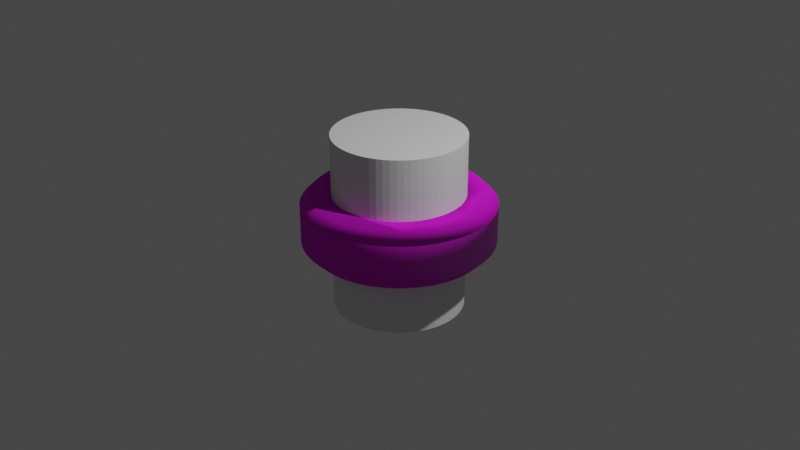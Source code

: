 # Source: wheel1.blend  (saved by Blender 2.93.21; exported with 4.5.12 LTS)
import bpy
from mathutils import Matrix  # noqa: F401  (used for matrix-valued properties, if any)

bpy.ops.wm.read_factory_settings(use_empty=True)
scene = bpy.context.scene
scene.name = 'Scene'

# ---- collections
col_collection = bpy.data.collections.new('Collection'); scene.collection.children.link(col_collection)

# ---- images (referenced by path relative to the original .blend; pixels are not part of the script)
import os
ASSET_DIR = os.environ.get("B2B_ASSET_DIR", "")  # directory of the original .blend (textures are referenced by path, not embedded)
HERE = os.path.dirname(os.path.abspath(__file__))  # packed textures are extracted next to this script under _unpacked/

def load_image(name, relpath, width, height, colorspace="sRGB"):
    """Load a texture the original file referenced (path relative to the .blend, or extracted next to this script)."""
    p = next((c for c in (os.path.join(HERE, relpath), os.path.join(ASSET_DIR, relpath)) if relpath and os.path.exists(c)), "")
    if p:
        img = bpy.data.images.load(p, check_existing=True)
        img.name = name
    else:  # same state as the original file: an image datablock whose file is absent (Cycles renders it pink)
        img = bpy.data.images.new(name, width, height)
        img.source = "FILE"
        img.filepath = "//" + (relpath or name)
    img.colorspace_settings.name = colorspace
    return img
img_wheel1_tire_png = load_image('wheel1_tire.png', 'wheel1_tire.png', 1024, 1024, 'sRGB')
img_wheel1_tire_n_png = load_image('wheel1_tire_n.png', 'wheel1_tire_n.png', 1024, 1024, 'sRGB')
img_bolts_n_png = load_image('bolts_n.png', 'bolts_n.png', 1024, 1024, 'sRGB')

# ---- materials (node trees are filled in below, after node groups)
mat_material_001 = bpy.data.materials.new('Material.001')
mat_material_001.use_transparent_shadow = False
mat_material_002 = bpy.data.materials.new('Material.002')
mat_material_002.use_transparent_shadow = False
mat_material_003 = bpy.data.materials.new('Material.003')
mat_material_003.use_transparent_shadow = False

# ---- material node trees
mat_material_001.use_nodes = True; mat_material_001.node_tree.nodes.clear()
_N = mat_material_001.node_tree.nodes; _L = mat_material_001.node_tree.links
n0 = _N.new('ShaderNodeBsdfPrincipled'); n0.name = 'Principled BSDF'; n0.location = (10, 300)
n0.distribution = 'GGX'
n0.subsurface_method = 'BURLEY'
n0.inputs[2].default_value = 0.8916
n0.inputs[3].default_value = 1.45
n0.inputs[27].default_value = (0.0, 0.0, 0.0, 1.0)
n0.inputs[28].default_value = 1.0
n1 = _N.new('ShaderNodeOutputMaterial'); n1.name = 'Material Output'; n1.location = (300, 300)
n2 = _N.new('ShaderNodeTexImage'); n2.name = 'Image Texture'; n2.location = (-280, 280)
n2.image = img_wheel1_tire_png
n3 = _N.new('ShaderNodeNormalMap'); n3.name = 'Normal Map'; n3.location = (-190, -120)
n4 = _N.new('ShaderNodeTexImage'); n4.name = 'Image Texture.001'; n4.location = (-480, -160)
n4.image = img_wheel1_tire_n_png
_L.new(n0.outputs[0], n1.inputs[0])
_L.new(n2.outputs[0], n0.inputs[0])
_L.new(n3.outputs[0], n0.inputs[5])
_L.new(n4.outputs[0], n3.inputs[1])
n1.is_active_output = True
mat_material_002.use_nodes = True; mat_material_002.node_tree.nodes.clear()
_N = mat_material_002.node_tree.nodes; _L = mat_material_002.node_tree.links
n0 = _N.new('ShaderNodeBsdfPrincipled'); n0.name = 'Principled BSDF'; n0.location = (10, 300)
n0.distribution = 'GGX'
n0.subsurface_method = 'BURLEY'
n0.inputs[0].default_value = (1.0, 1.0, 1.0, 1.0)
n0.inputs[1].default_value = 1.0
n0.inputs[3].default_value = 1.45
n0.inputs[27].default_value = (0.0, 0.0, 0.0, 1.0)
n0.inputs[28].default_value = 1.0
n1 = _N.new('ShaderNodeOutputMaterial'); n1.name = 'Material Output'; n1.location = (300, 300)
n2 = _N.new('ShaderNodeNormalMap'); n2.name = 'Normal Map'; n2.location = (-190, -120)
n3 = _N.new('ShaderNodeTexImage'); n3.name = 'Image Texture'; n3.location = (-480, -160)
n3.image = img_bolts_n_png
_L.new(n0.outputs[0], n1.inputs[0])
_L.new(n2.outputs[0], n0.inputs[5])
_L.new(n3.outputs[0], n2.inputs[1])
n1.is_active_output = True
mat_material_003.use_nodes = True; mat_material_003.node_tree.nodes.clear()
_N = mat_material_003.node_tree.nodes; _L = mat_material_003.node_tree.links
n0 = _N.new('ShaderNodeBsdfPrincipled'); n0.name = 'Principled BSDF'; n0.location = (10, 300)
n0.distribution = 'GGX'
n0.subsurface_method = 'BURLEY'
n0.inputs[0].default_value = (1.0, 1.0, 1.0, 1.0)
n0.inputs[1].default_value = 1.0
n0.inputs[2].default_value = 0.4015
n0.inputs[3].default_value = 1.45
n0.inputs[27].default_value = (0.0, 0.0, 0.0, 1.0)
n0.inputs[28].default_value = 1.0
n1 = _N.new('ShaderNodeOutputMaterial'); n1.name = 'Material Output'; n1.location = (300, 300)
n2 = _N.new('ShaderNodeNormalMap'); n2.name = 'Normal Map'; n2.location = (-190, -120)
n3 = _N.new('ShaderNodeTexImage'); n3.name = 'Image Texture'; n3.location = (-480, -160)
n3.image = img_bolts_n_png
_L.new(n0.outputs[0], n1.inputs[0])
_L.new(n2.outputs[0], n0.inputs[5])
_L.new(n3.outputs[0], n2.inputs[1])
n1.is_active_output = True

# ---- world
world_world = bpy.data.worlds.new('World'); scene.world = world_world
world_world.use_nodes = True; world_world.node_tree.nodes.clear()
_N = world_world.node_tree.nodes; _L = world_world.node_tree.links
n0 = _N.new('ShaderNodeOutputWorld'); n0.name = 'World Output'; n0.location = (300, 300)
n1 = _N.new('ShaderNodeBackground'); n1.name = 'Background'; n1.location = (10, 300)
n1.inputs[0].default_value = (0.05088, 0.05088, 0.05088, 1.0)
_L.new(n1.outputs[0], n0.inputs[0])
n0.is_active_output = True
world_world.color = (0.05088, 0.05088, 0.05088)
world_world.use_sun_shadow = False
world_world.sun_shadow_jitter_overblur = 0.0

# ---- cameras
cam_camera = bpy.data.cameras.new('Camera')
cam_camera.clip_end = 100.0
cam_camera.ortho_scale = 7.314

# ---- lights
light_light = bpy.data.lights.new('Light', 'POINT')
light_light.transmission_factor = 0.0
light_light.energy = 1000.0
light_light.shadow_soft_size = 0.1
light_light.shadow_maximum_resolution = 0.006
light_light.use_absolute_resolution = True

# ---- meshes
me_cylinder = bpy.data.meshes.new('Cylinder')
me_cylinder.from_pydata([(0.0, 1.0, -0.3), (0.0, 1.0, 0.3), (0.09802, 0.9952, -0.3), (0.09802, 0.9952, 0.3), (0.1951, 0.9808, -0.3), (0.1951, 0.9808, 0.3), (0.2903, 0.9569, -0.3), (0.2903, 0.9569, 0.3), (0.3827, 0.9239, -0.3), (0.3827, 0.9239, 0.3), (0.4714, 0.8819, -0.3), (0.4714, 0.8819, 0.3), (0.5556, 0.8315, -0.3), (0.5556, 0.8315, 0.3), (0.6344, 0.773, -0.3), (0.6344, 0.773, 0.3), (0.7071, 0.7071, -0.3), (0.7071, 0.7071, 0.3), (0.773, 0.6344, -0.3), (0.773, 0.6344, 0.3), (0.8315, 0.5556, -0.3), (0.8315, 0.5556, 0.3), (0.8819, 0.4714, -0.3), (0.8819, 0.4714, 0.3), (0.9239, 0.3827, -0.3), (0.9239, 0.3827, 0.3), (0.9569, 0.2903, -0.3), (0.9569, 0.2903, 0.3), (0.9808, 0.1951, -0.3), (0.9808, 0.1951, 0.3), (0.9952, 0.09802, -0.3), (0.9952, 0.09802, 0.3), (1.0, -4.371e-08, -0.3), (1.0, -4.371e-08, 0.3), (0.9952, -0.09802, -0.3), (0.9952, -0.09802, 0.3), (0.9808, -0.1951, -0.3), (0.9808, -0.1951, 0.3), (0.9569, -0.2903, -0.3), (0.9569, -0.2903, 0.3), (0.9239, -0.3827, -0.3), (0.9239, -0.3827, 0.3), (0.8819, -0.4714, -0.3), (0.8819, -0.4714, 0.3), (0.8315, -0.5556, -0.3), (0.8315, -0.5556, 0.3), (0.773, -0.6344, -0.3), (0.773, -0.6344, 0.3), (0.7071, -0.7071, -0.3), (0.7071, -0.7071, 0.3), (0.6344, -0.773, -0.3), (0.6344, -0.773, 0.3), (0.5556, -0.8315, -0.3), (0.5556, -0.8315, 0.3), (0.4714, -0.8819, -0.3), (0.4714, -0.8819, 0.3), (0.3827, -0.9239, -0.3), (0.3827, -0.9239, 0.3), (0.2903, -0.9569, -0.3), (0.2903, -0.9569, 0.3), (0.1951, -0.9808, -0.3), (0.1951, -0.9808, 0.3), (0.09802, -0.9952, -0.3), (0.09802, -0.9952, 0.3), (-8.742e-08, -1.0, -0.3), (-8.742e-08, -1.0, 0.3), (-0.09802, -0.9952, -0.3), (-0.09802, -0.9952, 0.3), (-0.1951, -0.9808, -0.3), (-0.1951, -0.9808, 0.3), (-0.2903, -0.9569, -0.3), (-0.2903, -0.9569, 0.3), (-0.3827, -0.9239, -0.3), (-0.3827, -0.9239, 0.3), (-0.4714, -0.8819, -0.3), (-0.4714, -0.8819, 0.3), (-0.5556, -0.8315, -0.3), (-0.5556, -0.8315, 0.3), (-0.6344, -0.773, -0.3), (-0.6344, -0.773, 0.3), (-0.7071, -0.7071, -0.3), (-0.7071, -0.7071, 0.3), (-0.773, -0.6344, -0.3), (-0.773, -0.6344, 0.3), (-0.8315, -0.5556, -0.3), (-0.8315, -0.5556, 0.3), (-0.8819, -0.4714, -0.3), (-0.8819, -0.4714, 0.3), (-0.9239, -0.3827, -0.3), (-0.9239, -0.3827, 0.3), (-0.9569, -0.2903, -0.3), (-0.9569, -0.2903, 0.3), (-0.9808, -0.1951, -0.3), (-0.9808, -0.1951, 0.3), (-0.9952, -0.09802, -0.3), (-0.9952, -0.09802, 0.3), (-1.0, 1.192e-08, -0.3), (-1.0, 1.192e-08, 0.3), (-0.9952, 0.09802, -0.3), (-0.9952, 0.09802, 0.3), (-0.9808, 0.1951, -0.3), (-0.9808, 0.1951, 0.3), (-0.9569, 0.2903, -0.3), (-0.9569, 0.2903, 0.3), (-0.9239, 0.3827, -0.3), (-0.9239, 0.3827, 0.3), (-0.8819, 0.4714, -0.3), (-0.8819, 0.4714, 0.3), (-0.8315, 0.5556, -0.3), (-0.8315, 0.5556, 0.3), (-0.773, 0.6344, -0.3), (-0.773, 0.6344, 0.3), (-0.7071, 0.7071, -0.3), (-0.7071, 0.7071, 0.3), (-0.6344, 0.773, -0.3), (-0.6344, 0.773, 0.3), (-0.5556, 0.8315, -0.3), (-0.5556, 0.8315, 0.3), (-0.4714, 0.8819, -0.3), (-0.4714, 0.8819, 0.3), (-0.3827, 0.9239, -0.3), (-0.3827, 0.9239, 0.3), (-0.2903, 0.9569, -0.3), (-0.2903, 0.9569, 0.3), (-0.1951, 0.9808, -0.3), (-0.1951, 0.9808, 0.3), (-0.09802, 0.9952, -0.3), (-0.09802, 0.9952, 0.3)], [], [(0, 1, 3, 2), (2, 3, 5, 4), (4, 5, 7, 6), (6, 7, 9, 8), (8, 9, 11, 10), (10, 11, 13, 12), (12, 13, 15, 14), (14, 15, 17, 16), (16, 17, 19, 18), (18, 19, 21, 20), (20, 21, 23, 22), (22, 23, 25, 24), (24, 25, 27, 26), (26, 27, 29, 28), (28, 29, 31, 30), (30, 31, 33, 32), (32, 33, 35, 34), (34, 35, 37, 36), (36, 37, 39, 38), (38, 39, 41, 40), (40, 41, 43, 42), (42, 43, 45, 44), (44, 45, 47, 46), (46, 47, 49, 48), (48, 49, 51, 50), (50, 51, 53, 52), (52, 53, 55, 54), (54, 55, 57, 56), (56, 57, 59, 58), (58, 59, 61, 60), (60, 61, 63, 62), (62, 63, 65, 64), (64, 65, 67, 66), (66, 67, 69, 68), (68, 69, 71, 70), (70, 71, 73, 72), (72, 73, 75, 74), (74, 75, 77, 76), (76, 77, 79, 78), (78, 79, 81, 80), (80, 81, 83, 82), (82, 83, 85, 84), (84, 85, 87, 86), (86, 87, 89, 88), (88, 89, 91, 90), (90, 91, 93, 92), (92, 93, 95, 94), (94, 95, 97, 96), (96, 97, 99, 98), (98, 99, 101, 100), (100, 101, 103, 102), (102, 103, 105, 104), (104, 105, 107, 106), (106, 107, 109, 108), (108, 109, 111, 110), (110, 111, 113, 112), (112, 113, 115, 114), (114, 115, 117, 116), (116, 117, 119, 118), (118, 119, 121, 120), (120, 121, 123, 122), (122, 123, 125, 124), (3, 1, 127, 125, 123, 121, 119, 117, 115, 113, 111, 109, 107, 105, 103, 101, 99, 97, 95, 93, 91, 89, 87, 85, 83, 81, 79, 77, 75, 73, 71, 69, 67, 65, 63, 61, 59, 57, 55, 53, 51, 49, 47, 45, 43, 41, 39, 37, 35, 33, 31, 29, 27, 25, 23, 21, 19, 17, 15, 13, 11, 9, 7, 5), (124, 125, 127, 126), (126, 127, 1, 0), (0, 2, 4, 6, 8, 10, 12, 14, 16, 18, 20, 22, 24, 26, 28, 30, 32, 34, 36, 38, 40, 42, 44, 46, 48, 50, 52, 54, 56, 58, 60, 62, 64, 66, 68, 70, 72, 74, 76, 78, 80, 82, 84, 86, 88, 90, 92, 94, 96, 98, 100, 102, 104, 106, 108, 110, 112, 114, 116, 118, 120, 122, 124, 126)])
me_cylinder.polygons.foreach_set('use_smooth', [True] * 66)
_uv = me_cylinder.uv_layers.new(name='UVMap')
_uv.uv.foreach_set('vector', [1.0, 0.5, 1.0, 1.0, 0.9844, 1.0, 0.9844, 0.5, 0.9844, 0.5, 0.9844, 1.0, 0.9688, 1.0, 0.9688, 0.5, 0.9688, 0.5, 0.9688, 1.0, 0.9531, 1.0, 0.9531, 0.5, 0.9531, 0.5, 0.9531, 1.0, 0.9375, 1.0, 0.9375, 0.5, 0.9375, 0.5, 0.9375, 1.0, 0.9219, 1.0, 0.9219, 0.5, 0.9219, 0.5, 0.9219, 1.0, 0.9062, 1.0, 0.9062, 0.5, 0.9062, 0.5, 0.9062, 1.0, 0.8906, 1.0, 0.8906, 0.5, 0.8906, 0.5, 0.8906, 1.0, 0.875, 1.0, 0.875, 0.5, 0.875, 0.5, 0.875, 1.0, 0.8594, 1.0, 0.8594, 0.5, 0.8594, 0.5, 0.8594, 1.0, 0.8438, 1.0, 0.8438, 0.5, 0.8438, 0.5, 0.8438, 1.0, 0.8281, 1.0, 0.8281, 0.5, 0.8281, 0.5, 0.8281, 1.0, 0.8125, 1.0, 0.8125, 0.5, 0.8125, 0.5, 0.8125, 1.0, 0.7969, 1.0, 0.7969, 0.5, 0.7969, 0.5, 0.7969, 1.0, 0.7812, 1.0, 0.7812, 0.5, 0.7812, 0.5, 0.7812, 1.0, 0.7656, 1.0, 0.7656, 0.5, 0.7656, 0.5, 0.7656, 1.0, 0.75, 1.0, 0.75, 0.5, 0.75, 0.5, 0.75, 1.0, 0.7344, 1.0, 0.7344, 0.5, 0.7344, 0.5, 0.7344, 1.0, 0.7188, 1.0, 0.7188, 0.5, 0.7188, 0.5, 0.7188, 1.0, 0.7031, 1.0, 0.7031, 0.5, 0.7031, 0.5, 0.7031, 1.0, 0.6875, 1.0, 0.6875, 0.5, 0.6875, 0.5, 0.6875, 1.0, 0.6719, 1.0, 0.6719, 0.5, 0.6719, 0.5, 0.6719, 1.0, 0.6562, 1.0, 0.6562, 0.5, 0.6562, 0.5, 0.6562, 1.0, 0.6406, 1.0, 0.6406, 0.5, 0.6406, 0.5, 0.6406, 1.0, 0.625, 1.0, 0.625, 0.5, 0.625, 0.5, 0.625, 1.0, 0.6094, 1.0, 0.6094, 0.5, 0.6094, 0.5, 0.6094, 1.0, 0.5938, 1.0, 0.5938, 0.5, 0.5938, 0.5, 0.5938, 1.0, 0.5781, 1.0, 0.5781, 0.5, 0.5781, 0.5, 0.5781, 1.0, 0.5625, 1.0, 0.5625, 0.5, 0.5625, 0.5, 0.5625, 1.0, 0.5469, 1.0, 0.5469, 0.5, 0.5469, 0.5, 0.5469, 1.0, 0.5312, 1.0, 0.5312, 0.5, 0.5312, 0.5, 0.5312, 1.0, 0.5156, 1.0, 0.5156, 0.5, 0.5156, 0.5, 0.5156, 1.0, 0.5, 1.0, 0.5, 0.5, 0.5, 0.5, 0.5, 1.0, 0.4844, 1.0, 0.4844, 0.5, 0.4844, 0.5, 0.4844, 1.0, 0.4688, 1.0, 0.4688, 0.5, 0.4688, 0.5, 0.4688, 1.0, 0.4531, 1.0, 0.4531, 0.5, 0.4531, 0.5, 0.4531, 1.0, 0.4375, 1.0, 0.4375, 0.5, 0.4375, 0.5, 0.4375, 1.0, 0.4219, 1.0, 0.4219, 0.5, 0.4219, 0.5, 0.4219, 1.0, 0.4062, 1.0, 0.4062, 0.5, 0.4062, 0.5, 0.4062, 1.0, 0.3906, 1.0, 0.3906, 0.5, 0.3906, 0.5, 0.3906, 1.0, 0.375, 1.0, 0.375, 0.5, 0.375, 0.5, 0.375, 1.0, 0.3594, 1.0, 0.3594, 0.5, 0.3594, 0.5, 0.3594, 1.0, 0.3438, 1.0, 0.3438, 0.5, 0.3438, 0.5, 0.3438, 1.0, 0.3281, 1.0, 0.3281, 0.5, 0.3281, 0.5, 0.3281, 1.0, 0.3125, 1.0, 0.3125, 0.5, 0.3125, 0.5, 0.3125, 1.0, 0.2969, 1.0, 0.2969, 0.5, 0.2969, 0.5, 0.2969, 1.0, 0.2812, 1.0, 0.2812, 0.5, 0.2812, 0.5, 0.2812, 1.0, 0.2656, 1.0, 0.2656, 0.5, 0.2656, 0.5, 0.2656, 1.0, 0.25, 1.0, 0.25, 0.5, 0.25, 0.5, 0.25, 1.0, 0.2344, 1.0, 0.2344, 0.5, 0.2344, 0.5, 0.2344, 1.0, 0.2188, 1.0, 0.2188, 0.5, 0.2188, 0.5, 0.2188, 1.0, 0.2031, 1.0, 0.2031, 0.5, 0.2031, 0.5, 0.2031, 1.0, 0.1875, 1.0, 0.1875, 0.5, 0.1875, 0.5, 0.1875, 1.0, 0.1719, 1.0, 0.1719, 0.5, 0.1719, 0.5, 0.1719, 1.0, 0.1562, 1.0, 0.1562, 0.5, 0.1562, 0.5, 0.1562, 1.0, 0.1406, 1.0, 0.1406, 0.5, 0.1406, 0.5, 0.1406, 1.0, 0.125, 1.0, 0.125, 0.5, 0.125, 0.5, 0.125, 1.0, 0.1094, 1.0, 0.1094, 0.5, 0.1094, 0.5, 0.1094, 1.0, 0.09375, 1.0, 0.09375, 0.5, 0.09375, 0.5, 0.09375, 1.0, 0.07812, 1.0, 0.07812, 0.5, 0.07812, 0.5, 0.07812, 1.0, 0.0625, 1.0, 0.0625, 0.5, 0.0625, 0.5, 0.0625, 1.0, 0.04688, 1.0, 0.04688, 0.5, 0.04688, 0.5, 0.04688, 1.0, 0.03125, 1.0, 0.03125, 0.5, 0.2735, 0.4888, 0.25, 0.49, 0.2265, 0.4888, 0.2032, 0.4854, 0.1803, 0.4797, 0.1582, 0.4717, 0.1369, 0.4617, 0.1167, 0.4496, 0.09775, 0.4355, 0.08029, 0.4197, 0.06448, 0.4023, 0.05045, 0.3833, 0.03834, 0.3631, 0.02827, 0.3418, 0.02033, 0.3197, 0.01461, 0.2968, 0.01116, 0.2735, 0.01, 0.25, 0.01116, 0.2265, 0.01461, 0.2032, 0.02033, 0.1803, 0.02827, 0.1582, 0.03834, 0.1369, 0.05045, 0.1167, 0.06448, 0.09775, 0.08029, 0.08029, 0.09775, 0.06448, 0.1167, 0.05045, 0.1369, 0.03834, 0.1582, 0.02827, 0.1803, 0.02033, 0.2032, 0.01461, 0.2265, 0.01116, 0.25, 0.01, 0.2735, 0.01116, 0.2968, 0.01461, 0.3197, 0.02033, 0.3418, 0.02827, 0.3631, 0.03834, 0.3833, 0.05045, 0.4023, 0.06448, 0.4197, 0.08029, 0.4355, 0.09775, 0.4496, 0.1167, 0.4617, 0.1369, 0.4717, 0.1582, 0.4797, 0.1803, 0.4854, 0.2032, 0.4888, 0.2265, 0.49, 0.25, 0.4888, 0.2735, 0.4854, 0.2968, 0.4797, 0.3197, 0.4717, 0.3418, 0.4617, 0.3631, 0.4496, 0.3833, 0.4355, 0.4023, 0.4197, 0.4197, 0.4023, 0.4355, 0.3833, 0.4496, 0.3631, 0.4617, 0.3418, 0.4717, 0.3197, 0.4797, 0.2968, 0.4854, 0.03125, 0.5, 0.03125, 1.0, 0.01562, 1.0, 0.01562, 0.5, 0.01562, 0.5, 0.01562, 1.0, 0.0, 1.0, 0.0, 0.5, 0.75, 0.49, 0.7735, 0.4888, 0.7968, 0.4854, 0.8197, 0.4797, 0.8418, 0.4717, 0.8631, 0.4617, 0.8833, 0.4496, 0.9023, 0.4355, 0.9197, 0.4197, 0.9355, 0.4023, 0.9496, 0.3833, 0.9617, 0.3631, 0.9717, 0.3418, 0.9797, 0.3197, 0.9854, 0.2968, 0.9888, 0.2735, 0.99, 0.25, 0.9888, 0.2265, 0.9854, 0.2032, 0.9797, 0.1803, 0.9717, 0.1582, 0.9617, 0.1369, 0.9496, 0.1167, 0.9355, 0.09775, 0.9197, 0.08029, 0.9023, 0.06448, 0.8833, 0.05045, 0.8631, 0.03834, 0.8418, 0.02827, 0.8197, 0.02033, 0.7968, 0.01461, 0.7735, 0.01116, 0.75, 0.01, 0.7265, 0.01116, 0.7032, 0.01461, 0.6803, 0.02033, 0.6582, 0.02827, 0.6369, 0.03834, 0.6167, 0.05045, 0.5977, 0.06448, 0.5803, 0.08029, 0.5645, 0.09775, 0.5504, 0.1167, 0.5383, 0.1369, 0.5283, 0.1582, 0.5203, 0.1803, 0.5146, 0.2032, 0.5112, 0.2265, 0.51, 0.25, 0.5112, 0.2735, 0.5146, 0.2968, 0.5203, 0.3197, 0.5283, 0.3418, 0.5383, 0.3631, 0.5504, 0.3833, 0.5645, 0.4023, 0.5803, 0.4197, 0.5977, 0.4355, 0.6167, 0.4496, 0.6369, 0.4617, 0.6582, 0.4717, 0.6803, 0.4797, 0.7032, 0.4854, 0.7265, 0.4888])
me_cylinder.materials.append(mat_material_001)
me_cylinder.use_remesh_fix_poles = True
me_cylinder.use_remesh_preserve_attributes = False
me_cylinder.update()
me_cylinder_001 = bpy.data.meshes.new('Cylinder.001')
me_cylinder_001.from_pydata([(0.0, 1.0, -0.3), (0.0, 1.0, 0.3), (0.09802, 0.9952, -0.3), (0.09802, 0.9952, 0.3), (0.1951, 0.9808, -0.3), (0.1951, 0.9808, 0.3), (0.2903, 0.9569, -0.3), (0.2903, 0.9569, 0.3), (0.3827, 0.9239, -0.3), (0.3827, 0.9239, 0.3), (0.4714, 0.8819, -0.3), (0.4714, 0.8819, 0.3), (0.5556, 0.8315, -0.3), (0.5556, 0.8315, 0.3), (0.6344, 0.773, -0.3), (0.6344, 0.773, 0.3), (0.7071, 0.7071, -0.3), (0.7071, 0.7071, 0.3), (0.773, 0.6344, -0.3), (0.773, 0.6344, 0.3), (0.8315, 0.5556, -0.3), (0.8315, 0.5556, 0.3), (0.8819, 0.4714, -0.3), (0.8819, 0.4714, 0.3), (0.9239, 0.3827, -0.3), (0.9239, 0.3827, 0.3), (0.9569, 0.2903, -0.3), (0.9569, 0.2903, 0.3), (0.9808, 0.1951, -0.3), (0.9808, 0.1951, 0.3), (0.9952, 0.09802, -0.3), (0.9952, 0.09802, 0.3), (1.0, -4.371e-08, -0.3), (1.0, -4.371e-08, 0.3), (0.9952, -0.09802, -0.3), (0.9952, -0.09802, 0.3), (0.9808, -0.1951, -0.3), (0.9808, -0.1951, 0.3), (0.9569, -0.2903, -0.3), (0.9569, -0.2903, 0.3), (0.9239, -0.3827, -0.3), (0.9239, -0.3827, 0.3), (0.8819, -0.4714, -0.3), (0.8819, -0.4714, 0.3), (0.8315, -0.5556, -0.3), (0.8315, -0.5556, 0.3), (0.773, -0.6344, -0.3), (0.773, -0.6344, 0.3), (0.7071, -0.7071, -0.3), (0.7071, -0.7071, 0.3), (0.6344, -0.773, -0.3), (0.6344, -0.773, 0.3), (0.5556, -0.8315, -0.3), (0.5556, -0.8315, 0.3), (0.4714, -0.8819, -0.3), (0.4714, -0.8819, 0.3), (0.3827, -0.9239, -0.3), (0.3827, -0.9239, 0.3), (0.2903, -0.9569, -0.3), (0.2903, -0.9569, 0.3), (0.1951, -0.9808, -0.3), (0.1951, -0.9808, 0.3), (0.09802, -0.9952, -0.3), (0.09802, -0.9952, 0.3), (-8.742e-08, -1.0, -0.3), (-8.742e-08, -1.0, 0.3), (-0.09802, -0.9952, -0.3), (-0.09802, -0.9952, 0.3), (-0.1951, -0.9808, -0.3), (-0.1951, -0.9808, 0.3), (-0.2903, -0.9569, -0.3), (-0.2903, -0.9569, 0.3), (-0.3827, -0.9239, -0.3), (-0.3827, -0.9239, 0.3), (-0.4714, -0.8819, -0.3), (-0.4714, -0.8819, 0.3), (-0.5556, -0.8315, -0.3), (-0.5556, -0.8315, 0.3), (-0.6344, -0.773, -0.3), (-0.6344, -0.773, 0.3), (-0.7071, -0.7071, -0.3), (-0.7071, -0.7071, 0.3), (-0.773, -0.6344, -0.3), (-0.773, -0.6344, 0.3), (-0.8315, -0.5556, -0.3), (-0.8315, -0.5556, 0.3), (-0.8819, -0.4714, -0.3), (-0.8819, -0.4714, 0.3), (-0.9239, -0.3827, -0.3), (-0.9239, -0.3827, 0.3), (-0.9569, -0.2903, -0.3), (-0.9569, -0.2903, 0.3), (-0.9808, -0.1951, -0.3), (-0.9808, -0.1951, 0.3), (-0.9952, -0.09802, -0.3), (-0.9952, -0.09802, 0.3), (-1.0, 1.192e-08, -0.3), (-1.0, 1.192e-08, 0.3), (-0.9952, 0.09802, -0.3), (-0.9952, 0.09802, 0.3), (-0.9808, 0.1951, -0.3), (-0.9808, 0.1951, 0.3), (-0.9569, 0.2903, -0.3), (-0.9569, 0.2903, 0.3), (-0.9239, 0.3827, -0.3), (-0.9239, 0.3827, 0.3), (-0.8819, 0.4714, -0.3), (-0.8819, 0.4714, 0.3), (-0.8315, 0.5556, -0.3), (-0.8315, 0.5556, 0.3), (-0.773, 0.6344, -0.3), (-0.773, 0.6344, 0.3), (-0.7071, 0.7071, -0.3), (-0.7071, 0.7071, 0.3), (-0.6344, 0.773, -0.3), (-0.6344, 0.773, 0.3), (-0.5556, 0.8315, -0.3), (-0.5556, 0.8315, 0.3), (-0.4714, 0.8819, -0.3), (-0.4714, 0.8819, 0.3), (-0.3827, 0.9239, -0.3), (-0.3827, 0.9239, 0.3), (-0.2903, 0.9569, -0.3), (-0.2903, 0.9569, 0.3), (-0.1951, 0.9808, -0.3), (-0.1951, 0.9808, 0.3), (-0.09802, 0.9952, -0.3), (-0.09802, 0.9952, 0.3)], [], [(0, 1, 3, 2), (2, 3, 5, 4), (4, 5, 7, 6), (6, 7, 9, 8), (8, 9, 11, 10), (10, 11, 13, 12), (12, 13, 15, 14), (14, 15, 17, 16), (16, 17, 19, 18), (18, 19, 21, 20), (20, 21, 23, 22), (22, 23, 25, 24), (24, 25, 27, 26), (26, 27, 29, 28), (28, 29, 31, 30), (30, 31, 33, 32), (32, 33, 35, 34), (34, 35, 37, 36), (36, 37, 39, 38), (38, 39, 41, 40), (40, 41, 43, 42), (42, 43, 45, 44), (44, 45, 47, 46), (46, 47, 49, 48), (48, 49, 51, 50), (50, 51, 53, 52), (52, 53, 55, 54), (54, 55, 57, 56), (56, 57, 59, 58), (58, 59, 61, 60), (60, 61, 63, 62), (62, 63, 65, 64), (64, 65, 67, 66), (66, 67, 69, 68), (68, 69, 71, 70), (70, 71, 73, 72), (72, 73, 75, 74), (74, 75, 77, 76), (76, 77, 79, 78), (78, 79, 81, 80), (80, 81, 83, 82), (82, 83, 85, 84), (84, 85, 87, 86), (86, 87, 89, 88), (88, 89, 91, 90), (90, 91, 93, 92), (92, 93, 95, 94), (94, 95, 97, 96), (96, 97, 99, 98), (98, 99, 101, 100), (100, 101, 103, 102), (102, 103, 105, 104), (104, 105, 107, 106), (106, 107, 109, 108), (108, 109, 111, 110), (110, 111, 113, 112), (112, 113, 115, 114), (114, 115, 117, 116), (116, 117, 119, 118), (118, 119, 121, 120), (120, 121, 123, 122), (122, 123, 125, 124), (3, 1, 127, 125, 123, 121, 119, 117, 115, 113, 111, 109, 107, 105, 103, 101, 99, 97, 95, 93, 91, 89, 87, 85, 83, 81, 79, 77, 75, 73, 71, 69, 67, 65, 63, 61, 59, 57, 55, 53, 51, 49, 47, 45, 43, 41, 39, 37, 35, 33, 31, 29, 27, 25, 23, 21, 19, 17, 15, 13, 11, 9, 7, 5), (124, 125, 127, 126), (126, 127, 1, 0), (0, 2, 4, 6, 8, 10, 12, 14, 16, 18, 20, 22, 24, 26, 28, 30, 32, 34, 36, 38, 40, 42, 44, 46, 48, 50, 52, 54, 56, 58, 60, 62, 64, 66, 68, 70, 72, 74, 76, 78, 80, 82, 84, 86, 88, 90, 92, 94, 96, 98, 100, 102, 104, 106, 108, 110, 112, 114, 116, 118, 120, 122, 124, 126)])
_uv = me_cylinder_001.uv_layers.new(name='UVMap')
_uv.uv.foreach_set('vector', [1.0, 0.5, 1.0, 1.0, 0.9844, 1.0, 0.9844, 0.5, 0.9844, 0.5, 0.9844, 1.0, 0.9688, 1.0, 0.9688, 0.5, 0.9688, 0.5, 0.9688, 1.0, 0.9531, 1.0, 0.9531, 0.5, 0.9531, 0.5, 0.9531, 1.0, 0.9375, 1.0, 0.9375, 0.5, 0.9375, 0.5, 0.9375, 1.0, 0.9219, 1.0, 0.9219, 0.5, 0.9219, 0.5, 0.9219, 1.0, 0.9062, 1.0, 0.9062, 0.5, 0.9062, 0.5, 0.9062, 1.0, 0.8906, 1.0, 0.8906, 0.5, 0.8906, 0.5, 0.8906, 1.0, 0.875, 1.0, 0.875, 0.5, 0.875, 0.5, 0.875, 1.0, 0.8594, 1.0, 0.8594, 0.5, 0.8594, 0.5, 0.8594, 1.0, 0.8438, 1.0, 0.8438, 0.5, 0.8438, 0.5, 0.8438, 1.0, 0.8281, 1.0, 0.8281, 0.5, 0.8281, 0.5, 0.8281, 1.0, 0.8125, 1.0, 0.8125, 0.5, 0.8125, 0.5, 0.8125, 1.0, 0.7969, 1.0, 0.7969, 0.5, 0.7969, 0.5, 0.7969, 1.0, 0.7812, 1.0, 0.7812, 0.5, 0.7812, 0.5, 0.7812, 1.0, 0.7656, 1.0, 0.7656, 0.5, 0.7656, 0.5, 0.7656, 1.0, 0.75, 1.0, 0.75, 0.5, 0.75, 0.5, 0.75, 1.0, 0.7344, 1.0, 0.7344, 0.5, 0.7344, 0.5, 0.7344, 1.0, 0.7188, 1.0, 0.7188, 0.5, 0.7188, 0.5, 0.7188, 1.0, 0.7031, 1.0, 0.7031, 0.5, 0.7031, 0.5, 0.7031, 1.0, 0.6875, 1.0, 0.6875, 0.5, 0.6875, 0.5, 0.6875, 1.0, 0.6719, 1.0, 0.6719, 0.5, 0.6719, 0.5, 0.6719, 1.0, 0.6562, 1.0, 0.6562, 0.5, 0.6562, 0.5, 0.6562, 1.0, 0.6406, 1.0, 0.6406, 0.5, 0.6406, 0.5, 0.6406, 1.0, 0.625, 1.0, 0.625, 0.5, 0.625, 0.5, 0.625, 1.0, 0.6094, 1.0, 0.6094, 0.5, 0.6094, 0.5, 0.6094, 1.0, 0.5938, 1.0, 0.5938, 0.5, 0.5938, 0.5, 0.5938, 1.0, 0.5781, 1.0, 0.5781, 0.5, 0.5781, 0.5, 0.5781, 1.0, 0.5625, 1.0, 0.5625, 0.5, 0.5625, 0.5, 0.5625, 1.0, 0.5469, 1.0, 0.5469, 0.5, 0.5469, 0.5, 0.5469, 1.0, 0.5312, 1.0, 0.5312, 0.5, 0.5312, 0.5, 0.5312, 1.0, 0.5156, 1.0, 0.5156, 0.5, 0.5156, 0.5, 0.5156, 1.0, 0.5, 1.0, 0.5, 0.5, 0.5, 0.5, 0.5, 1.0, 0.4844, 1.0, 0.4844, 0.5, 0.4844, 0.5, 0.4844, 1.0, 0.4688, 1.0, 0.4688, 0.5, 0.4688, 0.5, 0.4688, 1.0, 0.4531, 1.0, 0.4531, 0.5, 0.4531, 0.5, 0.4531, 1.0, 0.4375, 1.0, 0.4375, 0.5, 0.4375, 0.5, 0.4375, 1.0, 0.4219, 1.0, 0.4219, 0.5, 0.4219, 0.5, 0.4219, 1.0, 0.4062, 1.0, 0.4062, 0.5, 0.4062, 0.5, 0.4062, 1.0, 0.3906, 1.0, 0.3906, 0.5, 0.3906, 0.5, 0.3906, 1.0, 0.375, 1.0, 0.375, 0.5, 0.375, 0.5, 0.375, 1.0, 0.3594, 1.0, 0.3594, 0.5, 0.3594, 0.5, 0.3594, 1.0, 0.3438, 1.0, 0.3438, 0.5, 0.3438, 0.5, 0.3438, 1.0, 0.3281, 1.0, 0.3281, 0.5, 0.3281, 0.5, 0.3281, 1.0, 0.3125, 1.0, 0.3125, 0.5, 0.3125, 0.5, 0.3125, 1.0, 0.2969, 1.0, 0.2969, 0.5, 0.2969, 0.5, 0.2969, 1.0, 0.2812, 1.0, 0.2812, 0.5, 0.2812, 0.5, 0.2812, 1.0, 0.2656, 1.0, 0.2656, 0.5, 0.2656, 0.5, 0.2656, 1.0, 0.25, 1.0, 0.25, 0.5, 0.25, 0.5, 0.25, 1.0, 0.2344, 1.0, 0.2344, 0.5, 0.2344, 0.5, 0.2344, 1.0, 0.2188, 1.0, 0.2188, 0.5, 0.2188, 0.5, 0.2188, 1.0, 0.2031, 1.0, 0.2031, 0.5, 0.2031, 0.5, 0.2031, 1.0, 0.1875, 1.0, 0.1875, 0.5, 0.1875, 0.5, 0.1875, 1.0, 0.1719, 1.0, 0.1719, 0.5, 0.1719, 0.5, 0.1719, 1.0, 0.1562, 1.0, 0.1562, 0.5, 0.1562, 0.5, 0.1562, 1.0, 0.1406, 1.0, 0.1406, 0.5, 0.1406, 0.5, 0.1406, 1.0, 0.125, 1.0, 0.125, 0.5, 0.125, 0.5, 0.125, 1.0, 0.1094, 1.0, 0.1094, 0.5, 0.1094, 0.5, 0.1094, 1.0, 0.09375, 1.0, 0.09375, 0.5, 0.09375, 0.5, 0.09375, 1.0, 0.07812, 1.0, 0.07812, 0.5, 0.07812, 0.5, 0.07812, 1.0, 0.0625, 1.0, 0.0625, 0.5, 0.0625, 0.5, 0.0625, 1.0, 0.04688, 1.0, 0.04688, 0.5, 0.04688, 0.5, 0.04688, 1.0, 0.03125, 1.0, 0.03125, 0.5, 0.2735, 0.4888, 0.25, 0.49, 0.2265, 0.4888, 0.2032, 0.4854, 0.1803, 0.4797, 0.1582, 0.4717, 0.1369, 0.4617, 0.1167, 0.4496, 0.09775, 0.4355, 0.08029, 0.4197, 0.06448, 0.4023, 0.05045, 0.3833, 0.03834, 0.3631, 0.02827, 0.3418, 0.02033, 0.3197, 0.01461, 0.2968, 0.01116, 0.2735, 0.01, 0.25, 0.01116, 0.2265, 0.01461, 0.2032, 0.02033, 0.1803, 0.02827, 0.1582, 0.03834, 0.1369, 0.05045, 0.1167, 0.06448, 0.09775, 0.08029, 0.08029, 0.09775, 0.06448, 0.1167, 0.05045, 0.1369, 0.03834, 0.1582, 0.02827, 0.1803, 0.02033, 0.2032, 0.01461, 0.2265, 0.01116, 0.25, 0.01, 0.2735, 0.01116, 0.2968, 0.01461, 0.3197, 0.02033, 0.3418, 0.02827, 0.3631, 0.03834, 0.3833, 0.05045, 0.4023, 0.06448, 0.4197, 0.08029, 0.4355, 0.09775, 0.4496, 0.1167, 0.4617, 0.1369, 0.4717, 0.1582, 0.4797, 0.1803, 0.4854, 0.2032, 0.4888, 0.2265, 0.49, 0.25, 0.4888, 0.2735, 0.4854, 0.2968, 0.4797, 0.3197, 0.4717, 0.3418, 0.4617, 0.3631, 0.4496, 0.3833, 0.4355, 0.4023, 0.4197, 0.4197, 0.4023, 0.4355, 0.3833, 0.4496, 0.3631, 0.4617, 0.3418, 0.4717, 0.3197, 0.4797, 0.2968, 0.4854, 0.03125, 0.5, 0.03125, 1.0, 0.01562, 1.0, 0.01562, 0.5, 0.01562, 0.5, 0.01562, 1.0, 0.0, 1.0, 0.0, 0.5, 0.75, 0.49, 0.7735, 0.4888, 0.7968, 0.4854, 0.8197, 0.4797, 0.8418, 0.4717, 0.8631, 0.4617, 0.8833, 0.4496, 0.9023, 0.4355, 0.9197, 0.4197, 0.9355, 0.4023, 0.9496, 0.3833, 0.9617, 0.3631, 0.9717, 0.3418, 0.9797, 0.3197, 0.9854, 0.2968, 0.9888, 0.2735, 0.99, 0.25, 0.9888, 0.2265, 0.9854, 0.2032, 0.9797, 0.1803, 0.9717, 0.1582, 0.9617, 0.1369, 0.9496, 0.1167, 0.9355, 0.09775, 0.9197, 0.08029, 0.9023, 0.06448, 0.8833, 0.05045, 0.8631, 0.03834, 0.8418, 0.02827, 0.8197, 0.02033, 0.7968, 0.01461, 0.7735, 0.01116, 0.75, 0.01, 0.7265, 0.01116, 0.7032, 0.01461, 0.6803, 0.02033, 0.6582, 0.02827, 0.6369, 0.03834, 0.6167, 0.05045, 0.5977, 0.06448, 0.5803, 0.08029, 0.5645, 0.09775, 0.5504, 0.1167, 0.5383, 0.1369, 0.5283, 0.1582, 0.5203, 0.1803, 0.5146, 0.2032, 0.5112, 0.2265, 0.51, 0.25, 0.5112, 0.2735, 0.5146, 0.2968, 0.5203, 0.3197, 0.5283, 0.3418, 0.5383, 0.3631, 0.5504, 0.3833, 0.5645, 0.4023, 0.5803, 0.4197, 0.5977, 0.4355, 0.6167, 0.4496, 0.6369, 0.4617, 0.6582, 0.4717, 0.6803, 0.4797, 0.7032, 0.4854, 0.7265, 0.4888])
me_cylinder_001.use_remesh_fix_poles = True
me_cylinder_001.use_remesh_preserve_attributes = False
me_cylinder_001.update()
me_cube_002 = bpy.data.meshes.new('Cube.002')
me_cube_002.from_pydata([(-1.0, -1.0, -1.0), (-1.0, -1.0, 1.0), (-1.0, 1.0, -1.0), (-1.0, 1.0, 1.0), (1.0, -1.0, -1.0), (1.0, -1.0, 1.0), (1.0, 1.0, -1.0), (1.0, 1.0, 1.0)], [], [(0, 1, 3, 2), (2, 3, 7, 6), (6, 7, 5, 4), (4, 5, 1, 0), (2, 6, 4, 0), (7, 3, 1, 5)])
_uv = me_cube_002.uv_layers.new(name='UVMap')
_uv.uv.foreach_set('vector', [-0.3633, 0.0, 1.363, 0.0, 1.363, 0.25, -0.3633, 0.25, -0.3633, 0.25, 1.363, 0.25, 1.363, 0.5, -0.3633, 0.5, -0.3633, 0.5, 1.363, 0.5, 1.363, 0.75, -0.3633, 0.75, -0.3633, 0.75, 1.363, 0.75, 1.363, 1.0, -0.3633, 1.0, -2.09, 0.5, -0.3633, 0.5, -0.3633, 0.75, -2.09, 0.75, 1.363, 0.5, 3.09, 0.5, 3.09, 0.75, 1.363, 0.75])
me_cube_002.materials.append(mat_material_002)
me_cube_002.use_remesh_fix_poles = True
me_cube_002.use_remesh_preserve_attributes = False
me_cube_002.update()
me_plane = bpy.data.meshes.new('Plane')
me_plane.from_pydata([(-1.0, -1.0, 0.0), (1.0, -1.0, 0.0), (-1.0, 1.0, 0.0), (1.0, 1.0, 0.0)], [], [(0, 1, 3, 2)])
_uv = me_plane.uv_layers.new(name='UVMap')
_uv.uv.foreach_set('vector', [0.0, 0.0, 1.0, 0.0, 1.0, 1.0, 0.0, 1.0])
me_plane.use_remesh_fix_poles = True
me_plane.use_remesh_preserve_attributes = False
me_plane.update()
me_cylinder_003 = bpy.data.meshes.new('Cylinder.003')
me_cylinder_003.from_pydata([(0.0, 0.25, -0.3), (0.0, 0.25, 0.3), (0.04877, 0.2452, -0.3), (0.04877, 0.2452, 0.3), (0.09567, 0.231, -0.3), (0.09567, 0.231, 0.3), (0.1389, 0.2079, -0.3), (0.1389, 0.2079, 0.3), (0.1768, 0.1768, -0.3), (0.1768, 0.1768, 0.3), (0.2079, 0.1389, -0.3), (0.2079, 0.1389, 0.3), (0.231, 0.09567, -0.3), (0.231, 0.09567, 0.3), (0.2452, 0.04877, -0.3), (0.2452, 0.04877, 0.3), (0.25, -1.093e-08, -0.3), (0.25, -1.093e-08, 0.3), (0.2452, -0.04877, -0.3), (0.2452, -0.04877, 0.3), (0.231, -0.09567, -0.3), (0.231, -0.09567, 0.3), (0.2079, -0.1389, -0.3), (0.2079, -0.1389, 0.3), (0.1768, -0.1768, -0.3), (0.1768, -0.1768, 0.3), (0.1389, -0.2079, -0.3), (0.1389, -0.2079, 0.3), (0.09567, -0.231, -0.3), (0.09567, -0.231, 0.3), (0.04877, -0.2452, -0.3), (0.04877, -0.2452, 0.3), (-2.186e-08, -0.25, -0.3), (-2.186e-08, -0.25, 0.3), (-0.04877, -0.2452, -0.3), (-0.04877, -0.2452, 0.3), (-0.09567, -0.231, -0.3), (-0.09567, -0.231, 0.3), (-0.1389, -0.2079, -0.3), (-0.1389, -0.2079, 0.3), (-0.1768, -0.1768, -0.3), (-0.1768, -0.1768, 0.3), (-0.2079, -0.1389, -0.3), (-0.2079, -0.1389, 0.3), (-0.231, -0.09567, -0.3), (-0.231, -0.09567, 0.3), (-0.2452, -0.04877, -0.3), (-0.2452, -0.04877, 0.3), (-0.25, 2.981e-09, -0.3), (-0.25, 2.981e-09, 0.3), (-0.2452, 0.04877, -0.3), (-0.2452, 0.04877, 0.3), (-0.231, 0.09567, -0.3), (-0.231, 0.09567, 0.3), (-0.2079, 0.1389, -0.3), (-0.2079, 0.1389, 0.3), (-0.1768, 0.1768, -0.3), (-0.1768, 0.1768, 0.3), (-0.1389, 0.2079, -0.3), (-0.1389, 0.2079, 0.3), (-0.09567, 0.231, -0.3), (-0.09567, 0.231, 0.3), (-0.04877, 0.2452, -0.3), (-0.04877, 0.2452, 0.3)], [], [(0, 1, 3, 2), (2, 3, 5, 4), (4, 5, 7, 6), (6, 7, 9, 8), (8, 9, 11, 10), (10, 11, 13, 12), (12, 13, 15, 14), (14, 15, 17, 16), (16, 17, 19, 18), (18, 19, 21, 20), (20, 21, 23, 22), (22, 23, 25, 24), (24, 25, 27, 26), (26, 27, 29, 28), (28, 29, 31, 30), (30, 31, 33, 32), (32, 33, 35, 34), (34, 35, 37, 36), (36, 37, 39, 38), (38, 39, 41, 40), (40, 41, 43, 42), (42, 43, 45, 44), (44, 45, 47, 46), (46, 47, 49, 48), (48, 49, 51, 50), (50, 51, 53, 52), (52, 53, 55, 54), (54, 55, 57, 56), (56, 57, 59, 58), (58, 59, 61, 60), (3, 1, 63, 61, 59, 57, 55, 53, 51, 49, 47, 45, 43, 41, 39, 37, 35, 33, 31, 29, 27, 25, 23, 21, 19, 17, 15, 13, 11, 9, 7, 5), (60, 61, 63, 62), (62, 63, 1, 0), (0, 2, 4, 6, 8, 10, 12, 14, 16, 18, 20, 22, 24, 26, 28, 30, 32, 34, 36, 38, 40, 42, 44, 46, 48, 50, 52, 54, 56, 58, 60, 62)])
_uv = me_cylinder_003.uv_layers.new(name='UVMap')
_uv.uv.foreach_set('vector', [1.0, 0.5, 1.0, 1.0, 0.9688, 1.0, 0.9688, 0.5, 0.9688, 0.5, 0.9688, 1.0, 0.9375, 1.0, 0.9375, 0.5, 0.9375, 0.5, 0.9375, 1.0, 0.9062, 1.0, 0.9062, 0.5, 0.9062, 0.5, 0.9062, 1.0, 0.875, 1.0, 0.875, 0.5, 0.875, 0.5, 0.875, 1.0, 0.8438, 1.0, 0.8438, 0.5, 0.8438, 0.5, 0.8438, 1.0, 0.8125, 1.0, 0.8125, 0.5, 0.8125, 0.5, 0.8125, 1.0, 0.7812, 1.0, 0.7812, 0.5, 0.7812, 0.5, 0.7812, 1.0, 0.75, 1.0, 0.75, 0.5, 0.75, 0.5, 0.75, 1.0, 0.7188, 1.0, 0.7188, 0.5, 0.7188, 0.5, 0.7188, 1.0, 0.6875, 1.0, 0.6875, 0.5, 0.6875, 0.5, 0.6875, 1.0, 0.6562, 1.0, 0.6562, 0.5, 0.6562, 0.5, 0.6562, 1.0, 0.625, 1.0, 0.625, 0.5, 0.625, 0.5, 0.625, 1.0, 0.5938, 1.0, 0.5938, 0.5, 0.5938, 0.5, 0.5938, 1.0, 0.5625, 1.0, 0.5625, 0.5, 0.5625, 0.5, 0.5625, 1.0, 0.5312, 1.0, 0.5312, 0.5, 0.5312, 0.5, 0.5312, 1.0, 0.5, 1.0, 0.5, 0.5, 0.5, 0.5, 0.5, 1.0, 0.4688, 1.0, 0.4688, 0.5, 0.4688, 0.5, 0.4688, 1.0, 0.4375, 1.0, 0.4375, 0.5, 0.4375, 0.5, 0.4375, 1.0, 0.4062, 1.0, 0.4062, 0.5, 0.4062, 0.5, 0.4062, 1.0, 0.375, 1.0, 0.375, 0.5, 0.375, 0.5, 0.375, 1.0, 0.3438, 1.0, 0.3438, 0.5, 0.3438, 0.5, 0.3438, 1.0, 0.3125, 1.0, 0.3125, 0.5, 0.3125, 0.5, 0.3125, 1.0, 0.2812, 1.0, 0.2812, 0.5, 0.2812, 0.5, 0.2812, 1.0, 0.25, 1.0, 0.25, 0.5, 0.25, 0.5, 0.25, 1.0, 0.2188, 1.0, 0.2188, 0.5, 0.2188, 0.5, 0.2188, 1.0, 0.1875, 1.0, 0.1875, 0.5, 0.1875, 0.5, 0.1875, 1.0, 0.1562, 1.0, 0.1562, 0.5, 0.1562, 0.5, 0.1562, 1.0, 0.125, 1.0, 0.125, 0.5, 0.125, 0.5, 0.125, 1.0, 0.09375, 1.0, 0.09375, 0.5, 0.09375, 0.5, 0.09375, 1.0, 0.0625, 1.0, 0.0625, 0.5, 0.2968, 0.4854, 0.25, 0.49, 0.2032, 0.4854, 0.1582, 0.4717, 0.1167, 0.4496, 0.08029, 0.4197, 0.05045, 0.3833, 0.02827, 0.3418, 0.01461, 0.2968, 0.01, 0.25, 0.01461, 0.2032, 0.02827, 0.1582, 0.05045, 0.1167, 0.08029, 0.08029, 0.1167, 0.05045, 0.1582, 0.02827, 0.2032, 0.01461, 0.25, 0.01, 0.2968, 0.01461, 0.3418, 0.02827, 0.3833, 0.05045, 0.4197, 0.08029, 0.4496, 0.1167, 0.4717, 0.1582, 0.4854, 0.2032, 0.49, 0.25, 0.4854, 0.2968, 0.4717, 0.3418, 0.4496, 0.3833, 0.4197, 0.4197, 0.3833, 0.4496, 0.3418, 0.4717, 0.0625, 0.5, 0.0625, 1.0, 0.03125, 1.0, 0.03125, 0.5, 0.03125, 0.5, 0.03125, 1.0, 0.0, 1.0, 0.0, 0.5, 0.75, 0.49, 0.7968, 0.4854, 0.8418, 0.4717, 0.8833, 0.4496, 0.9197, 0.4197, 0.9496, 0.3833, 0.9717, 0.3418, 0.9854, 0.2968, 0.99, 0.25, 0.9854, 0.2032, 0.9717, 0.1582, 0.9496, 0.1167, 0.9197, 0.08029, 0.8833, 0.05045, 0.8418, 0.02827, 0.7968, 0.01461, 0.75, 0.01, 0.7032, 0.01461, 0.6582, 0.02827, 0.6167, 0.05045, 0.5803, 0.08029, 0.5504, 0.1167, 0.5283, 0.1582, 0.5146, 0.2032, 0.51, 0.25, 0.5146, 0.2968, 0.5283, 0.3418, 0.5504, 0.3833, 0.5803, 0.4197, 0.6167, 0.4496, 0.6582, 0.4717, 0.7032, 0.4854])
me_cylinder_003.materials.append(mat_material_003)
me_cylinder_003.use_remesh_fix_poles = True
me_cylinder_003.use_remesh_preserve_attributes = False
me_cylinder_003.update()

# ---- objects
ob_light = bpy.data.objects.new('Light', light_light)
ob_camera = bpy.data.objects.new('Camera', cam_camera)
ob_cylinder = bpy.data.objects.new('Cylinder', me_cylinder)
ob_cylinder_001 = bpy.data.objects.new('Cylinder.001', me_cylinder_001)
ob_cube = bpy.data.objects.new('Cube', me_cube_002)
ob_plane = bpy.data.objects.new('Plane', me_plane)
ob_cylinder_002 = bpy.data.objects.new('Cylinder.002', me_cylinder_003)

# ---- transforms, parenting, visibility, modifiers, constraints
ob_light.location = (4.076, 1.005, 5.904)
ob_light.rotation_euler = (0.6503, 0.05522, 1.866)
ob_light.lock_rotations_4d = False
ob_light.empty_display_type = 'ARROWS'
ob_light.color = (0.0, 0.0, 0.0, 0.0)
ob_light.lineart.crease_threshold = 0.0
ob_camera.location = (7.359, -6.926, 4.958)
ob_camera.rotation_euler = (1.109, 0.0, 0.8149)
ob_camera.lock_rotations_4d = False
ob_camera.empty_display_type = 'ARROWS'
ob_camera.color = (0.0, 0.0, 0.0, 0.0)
ob_camera.display_type = 'WIRE'
ob_camera.lineart.crease_threshold = 0.0
ob_cylinder.location = (0.0, 0.0, 0.0)
_m = ob_cylinder.modifiers.new('Bevel', 'BEVEL')
_m = ob_cylinder.modifiers.new('Boolean', 'BOOLEAN')
_m.object = ob_cylinder_001
ob_cylinder_001.location = (0.0, 0.0, 0.0)
ob_cylinder_001.scale = (0.6824, 0.6824, 3.102)
ob_cube.location = (0.0, 0.0, 0.0)
ob_cube.scale = (0.7883, 0.06667, 0.06667)
_m = ob_cube.modifiers.new('Array', 'ARRAY')
_m.count = 8
_m.use_relative_offset = False
_m.use_object_offset = True
_m.offset_object = ob_plane
ob_plane.location = (0.0, 0.0, 0.0)
ob_plane.rotation_euler = (0.0, -0.0, 0.3927)
ob_plane.scale = (0.7883, 0.06667, 0.06667)
ob_cylinder_002.location = (0.0, 0.0, 0.0)
_m = ob_cylinder_002.modifiers.new('Bevel', 'BEVEL')

# ---- collection membership
col_collection.objects.link(ob_light)
col_collection.objects.link(ob_camera)
col_collection.objects.link(ob_cylinder)
col_collection.objects.link(ob_cylinder_001)
col_collection.objects.link(ob_cube)
col_collection.objects.link(ob_plane)
col_collection.objects.link(ob_cylinder_002)

# ---- scene / render settings (as saved in the file)
scene.camera = ob_camera
scene.frame_start = 1; scene.frame_end = 250; scene.frame_set(1)
scene.render.engine = 'BLENDER_EEVEE_NEXT'
scene.cycles.use_denoising = False
scene.cycles.samples = 128
scene.cycles.sampling_pattern = 'TABULATED_SOBOL'
scene.cycles.use_adaptive_sampling = False
scene.cycles.use_light_tree = False
scene.view_settings.view_transform = 'Filmic'
bpy.context.view_layer.update()
